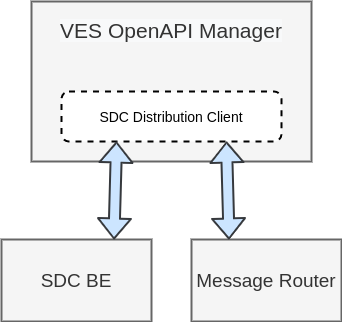

The diagram above was exported from draw.io. Its source (the exported page's mxGraphModel, read from the mxfile embedded in the PNG):
<mxGraphModel dx="553" dy="1079" grid="1" gridSize="10" guides="1" tooltips="1" connect="1" arrows="1" fold="1" page="1" pageScale="1" pageWidth="1169" pageHeight="827" math="0" shadow="0">
  <root>
    <mxCell id="0" />
    <mxCell id="1" parent="0" />
    <mxCell id="e6PMX6Cffur4gHFSQCzD-1" value="" style="rounded=0;whiteSpace=wrap;html=1;fillColor=#f5f5f5;strokeColor=#666666;fontColor=#333333;strokeWidth=2;align=center;verticalAlign=middle;" vertex="1" parent="1">
      <mxGeometry x="160" y="40" width="280" height="160" as="geometry" />
    </mxCell>
    <mxCell id="e6PMX6Cffur4gHFSQCzD-2" value="SDC Distribution Client" style="rounded=1;whiteSpace=wrap;html=1;strokeWidth=2;align=center;fontSize=14;dashed=1;" vertex="1" parent="1">
      <mxGeometry x="190" y="130" width="220" height="50" as="geometry" />
    </mxCell>
    <mxCell id="e6PMX6Cffur4gHFSQCzD-4" value="&lt;span style=&quot;color: rgb(51 , 51 , 51) ; font-family: &amp;#34;helvetica&amp;#34; ; font-size: 21px ; font-style: normal ; font-weight: 400 ; letter-spacing: normal ; text-indent: 0px ; text-transform: none ; word-spacing: 0px ; background-color: rgb(248 , 249 , 250) ; display: inline ; float: none&quot;&gt;VES OpenAPI Manager&lt;/span&gt;" style="text;whiteSpace=wrap;html=1;align=center;" vertex="1" parent="1">
      <mxGeometry x="160" y="50" width="280" height="50" as="geometry" />
    </mxCell>
    <mxCell id="e6PMX6Cffur4gHFSQCzD-6" value="&lt;font style=&quot;font-size: 19px&quot;&gt;SDC BE&lt;/font&gt;" style="rounded=0;whiteSpace=wrap;html=1;fillColor=#f5f5f5;strokeColor=#666666;fontColor=#333333;strokeWidth=2;align=center;verticalAlign=middle;" vertex="1" parent="1">
      <mxGeometry x="130" y="278" width="150" height="82" as="geometry" />
    </mxCell>
    <mxCell id="e6PMX6Cffur4gHFSQCzD-7" value="&lt;font style=&quot;font-size: 19px&quot;&gt;Message Router&lt;/font&gt;" style="rounded=0;whiteSpace=wrap;html=1;fillColor=#f5f5f5;strokeColor=#666666;fontColor=#333333;strokeWidth=2;align=center;verticalAlign=middle;" vertex="1" parent="1">
      <mxGeometry x="320" y="278" width="150" height="82" as="geometry" />
    </mxCell>
    <mxCell id="e6PMX6Cffur4gHFSQCzD-8" value="" style="shape=flexArrow;endArrow=classic;startArrow=classic;html=1;fontSize=14;entryX=0.25;entryY=1;entryDx=0;entryDy=0;exitX=0.75;exitY=0;exitDx=0;exitDy=0;fillColor=#cce5ff;strokeColor=#36393d;strokeWidth=2;" edge="1" parent="1" source="e6PMX6Cffur4gHFSQCzD-6" target="e6PMX6Cffur4gHFSQCzD-2">
      <mxGeometry width="50" height="50" relative="1" as="geometry">
        <mxPoint x="270" y="270" as="sourcePoint" />
        <mxPoint x="320" y="220" as="targetPoint" />
      </mxGeometry>
    </mxCell>
    <mxCell id="e6PMX6Cffur4gHFSQCzD-9" value="" style="shape=flexArrow;endArrow=classic;startArrow=classic;html=1;fontSize=14;entryX=0.75;entryY=1;entryDx=0;entryDy=0;exitX=0.25;exitY=0;exitDx=0;exitDy=0;strokeWidth=2;fillColor=#cce5ff;strokeColor=#36393d;" edge="1" parent="1" source="e6PMX6Cffur4gHFSQCzD-7" target="e6PMX6Cffur4gHFSQCzD-2">
      <mxGeometry width="50" height="50" relative="1" as="geometry">
        <mxPoint x="232.5" y="288" as="sourcePoint" />
        <mxPoint x="255" y="190" as="targetPoint" />
      </mxGeometry>
    </mxCell>
  </root>
</mxGraphModel>